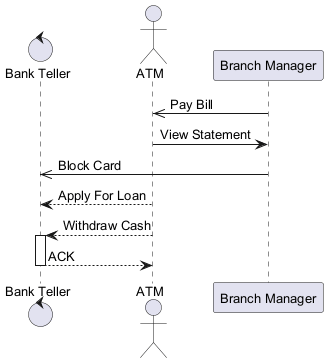

The diagram above was rendered by PlantUML. Its source (embedded in the PNG):
@startuml
skinparam defaultFontSize 13
control "Bank Teller" as BT
actor "ATM" as A
participant "Branch Manager" as BM
BM ->> A : Pay Bill
A -> BM : View Statement
BM ->> BT : Block Card
A --> BT : Apply For Loan
A --> BT : Withdraw Cash
activate BT
BT --> A : ACK
deactivate BT
@enduml